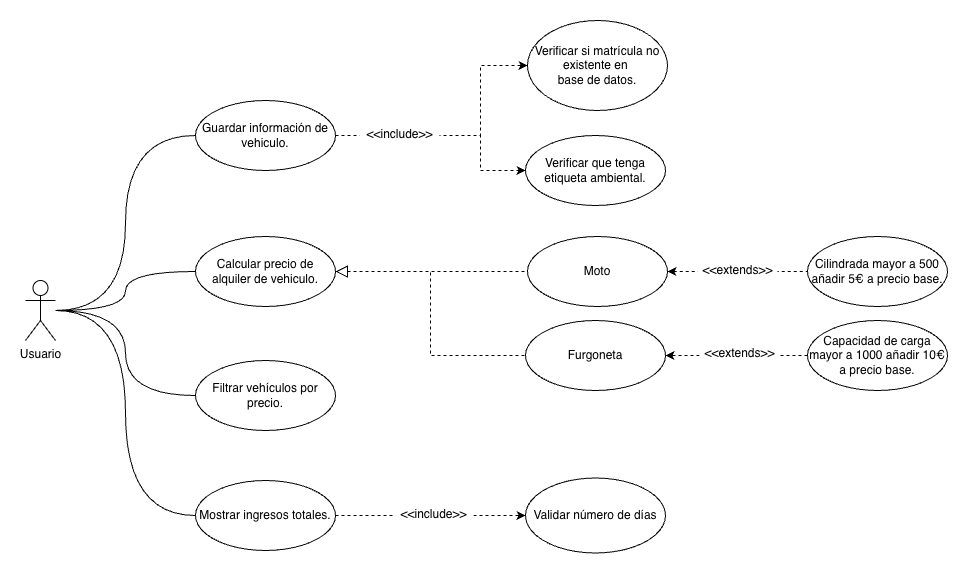

The diagram above was exported from draw.io. Its source (the exported page's mxGraphModel, read from the mxfile embedded in the PNG):
<mxGraphModel dx="1220" dy="835" grid="0" gridSize="10" guides="1" tooltips="1" connect="1" arrows="1" fold="1" page="1" pageScale="1" pageWidth="2000" pageHeight="2000" math="0" shadow="0">
  <root>
    <mxCell id="0" />
    <mxCell id="1" parent="0" />
    <mxCell id="2" edge="1" parent="1" source="6" style="edgeStyle=orthogonalEdgeStyle;rounded=0;orthogonalLoop=1;jettySize=auto;html=1;entryX=0;entryY=0.5;entryDx=0;entryDy=0;curved=1;endArrow=none;endFill=0;" target="13">
      <mxGeometry relative="1" as="geometry" />
    </mxCell>
    <mxCell id="3" edge="1" parent="1" source="6" style="edgeStyle=orthogonalEdgeStyle;rounded=0;orthogonalLoop=1;jettySize=auto;html=1;entryX=0;entryY=0.5;entryDx=0;entryDy=0;curved=1;endArrow=none;endFill=0;" target="9">
      <mxGeometry relative="1" as="geometry" />
    </mxCell>
    <mxCell id="4" edge="1" parent="1" source="6" style="edgeStyle=orthogonalEdgeStyle;rounded=0;orthogonalLoop=1;jettySize=auto;html=1;entryX=0;entryY=0.5;entryDx=0;entryDy=0;curved=1;endArrow=none;endFill=0;" target="10">
      <mxGeometry relative="1" as="geometry" />
    </mxCell>
    <mxCell id="5" edge="1" parent="1" source="6" style="edgeStyle=orthogonalEdgeStyle;rounded=0;orthogonalLoop=1;jettySize=auto;html=1;entryX=0;entryY=0.5;entryDx=0;entryDy=0;curved=1;endArrow=none;endFill=0;" target="26">
      <mxGeometry relative="1" as="geometry" />
    </mxCell>
    <mxCell id="6" parent="1" style="shape=umlActor;verticalLabelPosition=bottom;verticalAlign=top;html=1;" value="Usuario" vertex="1">
      <mxGeometry height="60" width="30" x="470" y="1983" as="geometry" />
    </mxCell>
    <mxCell id="7" edge="1" parent="1" source="9" style="edgeStyle=orthogonalEdgeStyle;rounded=0;orthogonalLoop=1;jettySize=auto;html=1;entryX=0;entryY=0.5;entryDx=0;entryDy=0;dashed=1;endArrow=none;endFill=0;startArrow=block;startFill=0;startSize=10;" target="16">
      <mxGeometry relative="1" as="geometry">
        <Array as="points">
          <mxPoint x="970" y="1974" />
        </Array>
      </mxGeometry>
    </mxCell>
    <mxCell id="8" edge="1" parent="1" source="9" style="edgeStyle=orthogonalEdgeStyle;rounded=0;orthogonalLoop=1;jettySize=auto;html=1;entryX=0;entryY=0.5;entryDx=0;entryDy=0;dashed=1;endArrow=none;endFill=0;startArrow=block;startFill=0;startSize=10;" target="20">
      <mxGeometry relative="1" as="geometry" />
    </mxCell>
    <mxCell id="9" parent="1" style="ellipse;whiteSpace=wrap;html=1;" value="Calcular precio de alquiler de vehiculo." vertex="1">
      <mxGeometry height="70" width="140" x="640" y="1939" as="geometry" />
    </mxCell>
    <mxCell id="10" parent="1" style="ellipse;whiteSpace=wrap;html=1;" value="Filtrar vehículos por precio." vertex="1">
      <mxGeometry height="70" width="140" x="640" y="2063" as="geometry" />
    </mxCell>
    <mxCell id="11" edge="1" parent="1" source="13" style="edgeStyle=orthogonalEdgeStyle;rounded=0;orthogonalLoop=1;jettySize=auto;html=1;dashed=1;" target="19">
      <mxGeometry relative="1" as="geometry">
        <Array as="points">
          <mxPoint x="925" y="1838" />
          <mxPoint x="925" y="1873" />
        </Array>
      </mxGeometry>
    </mxCell>
    <mxCell id="12" edge="1" parent="1" source="13" style="edgeStyle=orthogonalEdgeStyle;rounded=0;orthogonalLoop=1;jettySize=auto;html=1;exitX=1;exitY=0.5;exitDx=0;exitDy=0;entryX=0;entryY=0.5;entryDx=0;entryDy=0;dashed=1;" target="14">
      <mxGeometry relative="1" as="geometry">
        <Array as="points">
          <mxPoint x="925" y="1838" />
          <mxPoint x="925" y="1768" />
        </Array>
      </mxGeometry>
    </mxCell>
    <mxCell id="13" parent="1" style="ellipse;whiteSpace=wrap;html=1;" value="Guardar información de vehiculo." vertex="1">
      <mxGeometry height="70" width="140" x="640" y="1803" as="geometry" />
    </mxCell>
    <mxCell id="14" parent="1" style="ellipse;whiteSpace=wrap;html=1;" value="Verificar si matrícula no existente en&amp;nbsp;&lt;div&gt;base de datos.&lt;/div&gt;" vertex="1">
      <mxGeometry height="90" width="140" x="972" y="1723" as="geometry" />
    </mxCell>
    <mxCell id="15" edge="1" parent="1" source="16" style="edgeStyle=orthogonalEdgeStyle;rounded=0;orthogonalLoop=1;jettySize=auto;html=1;exitX=1;exitY=0.5;exitDx=0;exitDy=0;entryX=0;entryY=0.5;entryDx=0;entryDy=0;dashed=1;startArrow=classic;startFill=1;endArrow=none;endFill=0;" target="17">
      <mxGeometry relative="1" as="geometry" />
    </mxCell>
    <mxCell id="16" parent="1" style="ellipse;whiteSpace=wrap;html=1;" value="Moto" vertex="1">
      <mxGeometry height="70" width="140" x="972" y="1939" as="geometry" />
    </mxCell>
    <mxCell id="17" parent="1" style="ellipse;whiteSpace=wrap;html=1;" value="Cilindrada mayor a 500 añadir 5€ a precio base." vertex="1">
      <mxGeometry height="70" width="140" x="1252" y="1939" as="geometry" />
    </mxCell>
    <mxCell id="18" parent="1" style="text;align=center;fontStyle=0;verticalAlign=middle;spacingLeft=3;spacingRight=3;strokeColor=none;rotatable=0;points=[[0,0.5],[1,0.5]];portConstraint=eastwest;html=1;fillColor=default;" value="&amp;lt;&amp;lt;include&amp;gt;&amp;gt;" vertex="1">
      <mxGeometry height="8" width="80" x="804" y="1833" as="geometry" />
    </mxCell>
    <mxCell id="19" parent="1" style="ellipse;whiteSpace=wrap;html=1;" value="Verificar que tenga etiqueta ambiental." vertex="1">
      <mxGeometry height="70" width="140" x="970" y="1838" as="geometry" />
    </mxCell>
    <mxCell id="20" parent="1" style="ellipse;whiteSpace=wrap;html=1;" value="Furgoneta" vertex="1">
      <mxGeometry height="70" width="140" x="970" y="2023" as="geometry" />
    </mxCell>
    <mxCell id="21" edge="1" parent="1" source="22" style="edgeStyle=orthogonalEdgeStyle;rounded=0;orthogonalLoop=1;jettySize=auto;html=1;entryX=1;entryY=0.5;entryDx=0;entryDy=0;startArrow=none;startFill=0;endArrow=classic;endFill=1;dashed=1;" target="20">
      <mxGeometry relative="1" as="geometry" />
    </mxCell>
    <mxCell id="22" parent="1" style="ellipse;whiteSpace=wrap;html=1;" value="Capacidad de carga mayor a 1000 añadir 10€ a precio base." vertex="1">
      <mxGeometry height="70" width="140" x="1252" y="2023" as="geometry" />
    </mxCell>
    <mxCell id="23" parent="1" style="text;align=center;fontStyle=0;verticalAlign=middle;spacingLeft=3;spacingRight=3;strokeColor=none;rotatable=0;points=[[0,0.5],[1,0.5]];portConstraint=eastwest;html=1;fillColor=default;" value="&amp;lt;&amp;lt;extends&amp;gt;&amp;gt;" vertex="1">
      <mxGeometry height="13" width="80" x="1142" y="1967" as="geometry" />
    </mxCell>
    <mxCell id="24" parent="1" style="text;align=center;fontStyle=0;verticalAlign=middle;spacingLeft=3;spacingRight=3;strokeColor=none;rotatable=0;points=[[0,0.5],[1,0.5]];portConstraint=eastwest;html=1;fillColor=default;" value="&amp;lt;&amp;lt;extends&amp;gt;&amp;gt;" vertex="1">
      <mxGeometry height="13" width="80" x="1144" y="2049" as="geometry" />
    </mxCell>
    <mxCell id="25" edge="1" parent="1" source="26" style="edgeStyle=orthogonalEdgeStyle;rounded=0;orthogonalLoop=1;jettySize=auto;html=1;dashed=1;entryX=0;entryY=0.5;entryDx=0;entryDy=0;" target="27">
      <mxGeometry relative="1" as="geometry">
        <Array as="points" />
        <mxPoint x="958" y="2212" as="targetPoint" />
      </mxGeometry>
    </mxCell>
    <mxCell id="26" parent="1" style="ellipse;whiteSpace=wrap;html=1;" value="Mostrar ingresos totales." vertex="1">
      <mxGeometry height="70" width="140" x="640" y="2183" as="geometry" />
    </mxCell>
    <mxCell id="27" parent="1" style="ellipse;whiteSpace=wrap;html=1;" value="Validar número de días" vertex="1">
      <mxGeometry height="75" width="140" x="970" y="2180.5" as="geometry" />
    </mxCell>
    <mxCell id="28" parent="1" style="text;align=center;fontStyle=0;verticalAlign=middle;spacingLeft=3;spacingRight=3;strokeColor=none;rotatable=0;points=[[0,0.5],[1,0.5]];portConstraint=eastwest;html=1;fillColor=default;" value="&amp;lt;&amp;lt;include&amp;gt;&amp;gt;" vertex="1">
      <mxGeometry height="8" width="80" x="838" y="2213" as="geometry" />
    </mxCell>
  </root>
</mxGraphModel>